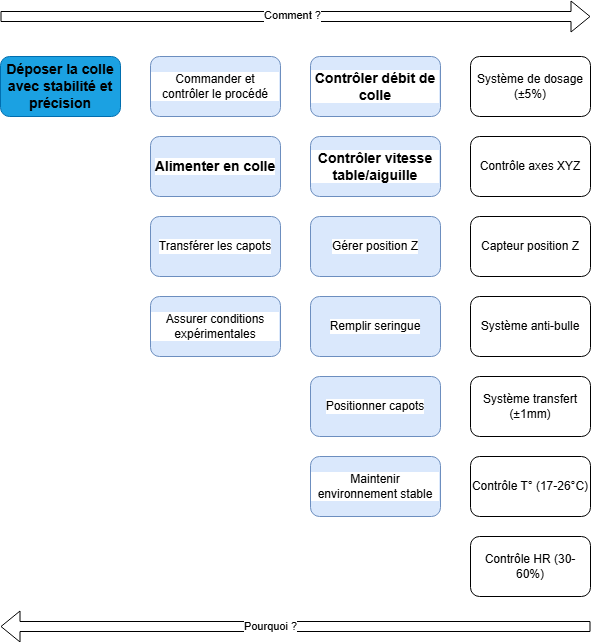

The diagram above was exported from draw.io. Its source (the exported page's mxGraphModel, read from the mxfile embedded in the PNG):
<mxGraphModel dx="1434" dy="762" grid="1" gridSize="10" guides="1" tooltips="1" connect="1" arrows="1" fold="1" page="1" pageScale="1" pageWidth="827" pageHeight="1169" math="0" shadow="0">
  <root>
    <mxCell id="0" />
    <mxCell id="1" parent="0" />
    <mxCell id="Xr2quWgWzoAM4Jd-oPhX-1" value="&lt;span style=&quot;color: rgb(0, 0, 0); font-family: Arial, sans-serif; font-size: 14px; font-weight: 700;&quot;&gt;Déposer la colle avec stabilité et précision&lt;/span&gt;" style="rounded=1;whiteSpace=wrap;html=1;fillColor=#1ba1e2;fontColor=#ffffff;strokeColor=#006EAF;" vertex="1" parent="1">
      <mxGeometry x="100" y="270" width="120" height="60" as="geometry" />
    </mxCell>
    <mxCell id="Xr2quWgWzoAM4Jd-oPhX-2" value="&lt;span style=&quot;font-family: Arial, sans-serif; font-size: 14px; font-weight: 700;&quot;&gt;Alimenter en colle&lt;/span&gt;" style="rounded=1;whiteSpace=wrap;html=1;labelBackgroundColor=default;labelBorderColor=none;textShadow=0;fillColor=#dae8fc;strokeColor=#6c8ebf;" vertex="1" parent="1">
      <mxGeometry x="250" y="350" width="130" height="60" as="geometry" />
    </mxCell>
    <mxCell id="Xr2quWgWzoAM4Jd-oPhX-3" value="&lt;div&gt;Transférer les capots&lt;/div&gt;" style="rounded=1;whiteSpace=wrap;html=1;labelBackgroundColor=default;labelBorderColor=none;textShadow=0;fillColor=#dae8fc;strokeColor=#6c8ebf;" vertex="1" parent="1">
      <mxGeometry x="250" y="430" width="130" height="60" as="geometry" />
    </mxCell>
    <mxCell id="Xr2quWgWzoAM4Jd-oPhX-5" value="&lt;span style=&quot;font-family: Arial, sans-serif; font-size: 14px; font-weight: 700;&quot;&gt;Contrôler débit de colle&lt;/span&gt;" style="rounded=1;whiteSpace=wrap;html=1;labelBackgroundColor=default;labelBorderColor=none;textShadow=0;fillColor=#dae8fc;strokeColor=#6c8ebf;" vertex="1" parent="1">
      <mxGeometry x="410" y="270" width="130" height="60" as="geometry" />
    </mxCell>
    <mxCell id="Xr2quWgWzoAM4Jd-oPhX-6" value="&lt;span style=&quot;font-family: Arial, sans-serif; font-size: 14px; font-weight: 700;&quot;&gt;Contrôler vitesse table/aiguille&lt;/span&gt;" style="rounded=1;whiteSpace=wrap;html=1;labelBackgroundColor=default;labelBorderColor=none;textShadow=0;fillColor=#dae8fc;strokeColor=#6c8ebf;" vertex="1" parent="1">
      <mxGeometry x="410" y="350" width="130" height="60" as="geometry" />
    </mxCell>
    <mxCell id="Xr2quWgWzoAM4Jd-oPhX-7" value="Gérer position Z" style="rounded=1;whiteSpace=wrap;html=1;labelBackgroundColor=default;labelBorderColor=none;textShadow=0;fillColor=#dae8fc;strokeColor=#6c8ebf;" vertex="1" parent="1">
      <mxGeometry x="410" y="430" width="130" height="60" as="geometry" />
    </mxCell>
    <mxCell id="Xr2quWgWzoAM4Jd-oPhX-8" value="Remplir seringue" style="rounded=1;whiteSpace=wrap;html=1;labelBackgroundColor=default;labelBorderColor=none;textShadow=0;fillColor=#dae8fc;strokeColor=#6c8ebf;" vertex="1" parent="1">
      <mxGeometry x="410" y="510" width="130" height="60" as="geometry" />
    </mxCell>
    <mxCell id="Xr2quWgWzoAM4Jd-oPhX-11" value="Commander et contrôler le procédé" style="rounded=1;whiteSpace=wrap;html=1;labelBackgroundColor=default;labelBorderColor=none;textShadow=0;fillColor=#dae8fc;strokeColor=#6c8ebf;" vertex="1" parent="1">
      <mxGeometry x="250" y="270" width="130" height="60" as="geometry" />
    </mxCell>
    <mxCell id="Xr2quWgWzoAM4Jd-oPhX-12" value="&lt;div&gt;Assurer conditions expérimentales&lt;/div&gt;" style="rounded=1;whiteSpace=wrap;html=1;labelBackgroundColor=default;labelBorderColor=none;textShadow=0;fillColor=#dae8fc;strokeColor=#6c8ebf;" vertex="1" parent="1">
      <mxGeometry x="250" y="510" width="130" height="60" as="geometry" />
    </mxCell>
    <mxCell id="Xr2quWgWzoAM4Jd-oPhX-13" value="Positionner capots" style="rounded=1;whiteSpace=wrap;html=1;labelBackgroundColor=default;labelBorderColor=none;textShadow=0;fillColor=#dae8fc;strokeColor=#6c8ebf;" vertex="1" parent="1">
      <mxGeometry x="410" y="590" width="130" height="60" as="geometry" />
    </mxCell>
    <mxCell id="Xr2quWgWzoAM4Jd-oPhX-14" value="Maintenir environnement stable" style="rounded=1;whiteSpace=wrap;html=1;labelBackgroundColor=default;labelBorderColor=none;textShadow=0;fillColor=#dae8fc;strokeColor=#6c8ebf;" vertex="1" parent="1">
      <mxGeometry x="410" y="670" width="130" height="60" as="geometry" />
    </mxCell>
    <mxCell id="Xr2quWgWzoAM4Jd-oPhX-15" value="Système de dosage (±5%)" style="rounded=1;whiteSpace=wrap;html=1;" vertex="1" parent="1">
      <mxGeometry x="570" y="270" width="120" height="60" as="geometry" />
    </mxCell>
    <mxCell id="Xr2quWgWzoAM4Jd-oPhX-16" value="Contrôle axes XYZ" style="rounded=1;whiteSpace=wrap;html=1;" vertex="1" parent="1">
      <mxGeometry x="570" y="350" width="120" height="60" as="geometry" />
    </mxCell>
    <mxCell id="Xr2quWgWzoAM4Jd-oPhX-17" value="Capteur position Z" style="rounded=1;whiteSpace=wrap;html=1;" vertex="1" parent="1">
      <mxGeometry x="570" y="430" width="120" height="60" as="geometry" />
    </mxCell>
    <mxCell id="Xr2quWgWzoAM4Jd-oPhX-18" value="Système anti-bulle" style="rounded=1;whiteSpace=wrap;html=1;" vertex="1" parent="1">
      <mxGeometry x="570" y="510" width="120" height="60" as="geometry" />
    </mxCell>
    <mxCell id="Xr2quWgWzoAM4Jd-oPhX-19" value="Système transfert (±1mm)" style="rounded=1;whiteSpace=wrap;html=1;" vertex="1" parent="1">
      <mxGeometry x="570" y="590" width="120" height="60" as="geometry" />
    </mxCell>
    <mxCell id="Xr2quWgWzoAM4Jd-oPhX-20" value="Contrôle T° (17-26°C)" style="rounded=1;whiteSpace=wrap;html=1;" vertex="1" parent="1">
      <mxGeometry x="570" y="670" width="120" height="60" as="geometry" />
    </mxCell>
    <mxCell id="Xr2quWgWzoAM4Jd-oPhX-21" value="Contrôle HR (30-60%)" style="rounded=1;whiteSpace=wrap;html=1;" vertex="1" parent="1">
      <mxGeometry x="570" y="750" width="120" height="60" as="geometry" />
    </mxCell>
    <mxCell id="Xr2quWgWzoAM4Jd-oPhX-31" value="" style="shape=flexArrow;endArrow=classic;html=1;rounded=0;" edge="1" parent="1">
      <mxGeometry width="50" height="50" relative="1" as="geometry">
        <mxPoint x="690" y="840" as="sourcePoint" />
        <mxPoint x="100" y="840" as="targetPoint" />
      </mxGeometry>
    </mxCell>
    <mxCell id="Xr2quWgWzoAM4Jd-oPhX-33" value="Pourquoi ?" style="edgeLabel;html=1;align=center;verticalAlign=middle;resizable=0;points=[];" vertex="1" connectable="0" parent="Xr2quWgWzoAM4Jd-oPhX-31">
      <mxGeometry x="0.0877" y="-1" relative="1" as="geometry">
        <mxPoint as="offset" />
      </mxGeometry>
    </mxCell>
    <mxCell id="Xr2quWgWzoAM4Jd-oPhX-34" value="" style="shape=flexArrow;endArrow=classic;html=1;rounded=0;" edge="1" parent="1">
      <mxGeometry width="50" height="50" relative="1" as="geometry">
        <mxPoint x="100" y="230" as="sourcePoint" />
        <mxPoint x="690" y="230" as="targetPoint" />
      </mxGeometry>
    </mxCell>
    <mxCell id="Xr2quWgWzoAM4Jd-oPhX-35" value="Comment ?" style="edgeLabel;html=1;align=center;verticalAlign=middle;resizable=0;points=[];" vertex="1" connectable="0" parent="Xr2quWgWzoAM4Jd-oPhX-34">
      <mxGeometry x="-0.014" y="2" relative="1" as="geometry">
        <mxPoint as="offset" />
      </mxGeometry>
    </mxCell>
  </root>
</mxGraphModel>